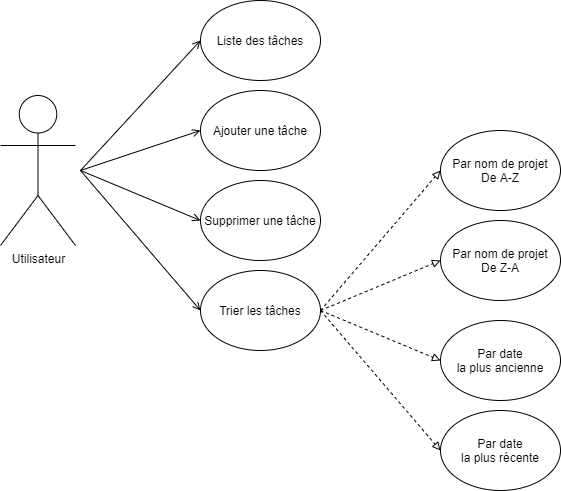

The diagram above was exported from draw.io. Its source (the exported page's mxGraphModel, read from the mxfile embedded in the PNG):
<mxGraphModel dx="998" dy="548" grid="1" gridSize="10" guides="1" tooltips="1" connect="1" arrows="1" fold="1" page="1" pageScale="1" pageWidth="827" pageHeight="1169" math="0" shadow="0">
  <root>
    <mxCell id="0" />
    <mxCell id="1" parent="0" />
    <mxCell id="6rnDcNcF7Bu5IhWONBLV-1" value="Utilisateur" style="shape=umlActor;verticalLabelPosition=bottom;labelBackgroundColor=#ffffff;verticalAlign=top;html=1;outlineConnect=0;" parent="1" vertex="1">
      <mxGeometry x="120" y="165" width="75" height="150" as="geometry" />
    </mxCell>
    <mxCell id="6rnDcNcF7Bu5IhWONBLV-2" value="Liste des tâches" style="ellipse;whiteSpace=wrap;html=1;" parent="1" vertex="1">
      <mxGeometry x="320" y="70" width="120" height="80" as="geometry" />
    </mxCell>
    <mxCell id="6rnDcNcF7Bu5IhWONBLV-3" value="Ajouter une tâche" style="ellipse;whiteSpace=wrap;html=1;" parent="1" vertex="1">
      <mxGeometry x="320" y="160" width="120" height="80" as="geometry" />
    </mxCell>
    <mxCell id="6rnDcNcF7Bu5IhWONBLV-4" value="Supprimer une tâche" style="ellipse;whiteSpace=wrap;html=1;" parent="1" vertex="1">
      <mxGeometry x="320" y="250" width="120" height="80" as="geometry" />
    </mxCell>
    <mxCell id="6rnDcNcF7Bu5IhWONBLV-7" value="" style="endArrow=open;html=1;entryX=0;entryY=0.5;entryDx=0;entryDy=0;endFill=0;" parent="1" target="6rnDcNcF7Bu5IhWONBLV-2" edge="1">
      <mxGeometry width="50" height="50" relative="1" as="geometry">
        <mxPoint x="200" y="240" as="sourcePoint" />
        <mxPoint x="240" y="120" as="targetPoint" />
      </mxGeometry>
    </mxCell>
    <mxCell id="6rnDcNcF7Bu5IhWONBLV-8" value="Trier les tâches" style="ellipse;whiteSpace=wrap;html=1;" parent="1" vertex="1">
      <mxGeometry x="320" y="340" width="120" height="80" as="geometry" />
    </mxCell>
    <mxCell id="6rnDcNcF7Bu5IhWONBLV-9" value="Par date&lt;br&gt;la plus récente" style="ellipse;whiteSpace=wrap;html=1;" parent="1" vertex="1">
      <mxGeometry x="560" y="480" width="120" height="80" as="geometry" />
    </mxCell>
    <mxCell id="6rnDcNcF7Bu5IhWONBLV-10" value="Par date&lt;br&gt;la plus ancienne" style="ellipse;whiteSpace=wrap;html=1;" parent="1" vertex="1">
      <mxGeometry x="560" y="390" width="120" height="80" as="geometry" />
    </mxCell>
    <mxCell id="6rnDcNcF7Bu5IhWONBLV-11" value="Par nom de projet&lt;br&gt;De A-Z" style="ellipse;whiteSpace=wrap;html=1;" parent="1" vertex="1">
      <mxGeometry x="560" y="200" width="120" height="80" as="geometry" />
    </mxCell>
    <mxCell id="6rnDcNcF7Bu5IhWONBLV-12" value="Par nom de projet&lt;br&gt;De Z-A" style="ellipse;whiteSpace=wrap;html=1;" parent="1" vertex="1">
      <mxGeometry x="560" y="290" width="120" height="80" as="geometry" />
    </mxCell>
    <mxCell id="6rnDcNcF7Bu5IhWONBLV-13" value="" style="endArrow=block;html=1;entryX=0;entryY=0.5;entryDx=0;entryDy=0;dashed=1;endFill=0;" parent="1" target="6rnDcNcF7Bu5IhWONBLV-11" edge="1">
      <mxGeometry width="50" height="50" relative="1" as="geometry">
        <mxPoint x="440" y="380" as="sourcePoint" />
        <mxPoint x="560" y="260" as="targetPoint" />
      </mxGeometry>
    </mxCell>
    <mxCell id="6rnDcNcF7Bu5IhWONBLV-14" value="" style="endArrow=block;html=1;entryX=0;entryY=0.5;entryDx=0;entryDy=0;exitX=1;exitY=0.5;exitDx=0;exitDy=0;dashed=1;endFill=0;" parent="1" source="6rnDcNcF7Bu5IhWONBLV-8" target="6rnDcNcF7Bu5IhWONBLV-12" edge="1">
      <mxGeometry width="50" height="50" relative="1" as="geometry">
        <mxPoint x="450" y="390" as="sourcePoint" />
        <mxPoint x="570" y="250" as="targetPoint" />
      </mxGeometry>
    </mxCell>
    <mxCell id="6rnDcNcF7Bu5IhWONBLV-15" value="" style="endArrow=block;html=1;entryX=0;entryY=0.5;entryDx=0;entryDy=0;exitX=1;exitY=0.5;exitDx=0;exitDy=0;dashed=1;endFill=0;" parent="1" source="6rnDcNcF7Bu5IhWONBLV-8" target="6rnDcNcF7Bu5IhWONBLV-10" edge="1">
      <mxGeometry width="50" height="50" relative="1" as="geometry">
        <mxPoint x="450" y="390" as="sourcePoint" />
        <mxPoint x="570" y="340" as="targetPoint" />
      </mxGeometry>
    </mxCell>
    <mxCell id="6rnDcNcF7Bu5IhWONBLV-16" value="" style="endArrow=block;html=1;entryX=0;entryY=0.5;entryDx=0;entryDy=0;exitX=1;exitY=0.5;exitDx=0;exitDy=0;dashed=1;endFill=0;" parent="1" source="6rnDcNcF7Bu5IhWONBLV-8" target="6rnDcNcF7Bu5IhWONBLV-9" edge="1">
      <mxGeometry width="50" height="50" relative="1" as="geometry">
        <mxPoint x="450" y="390" as="sourcePoint" />
        <mxPoint x="570" y="440" as="targetPoint" />
      </mxGeometry>
    </mxCell>
    <mxCell id="6rnDcNcF7Bu5IhWONBLV-17" value="" style="endArrow=open;html=1;entryX=0;entryY=0.5;entryDx=0;entryDy=0;endFill=0;" parent="1" target="6rnDcNcF7Bu5IhWONBLV-3" edge="1">
      <mxGeometry width="50" height="50" relative="1" as="geometry">
        <mxPoint x="200" y="240" as="sourcePoint" />
        <mxPoint x="330" y="120" as="targetPoint" />
      </mxGeometry>
    </mxCell>
    <mxCell id="6rnDcNcF7Bu5IhWONBLV-18" value="" style="endArrow=open;html=1;entryX=0;entryY=0.5;entryDx=0;entryDy=0;endFill=0;" parent="1" target="6rnDcNcF7Bu5IhWONBLV-4" edge="1">
      <mxGeometry width="50" height="50" relative="1" as="geometry">
        <mxPoint x="200" y="240" as="sourcePoint" />
        <mxPoint x="330" y="210" as="targetPoint" />
      </mxGeometry>
    </mxCell>
    <mxCell id="6rnDcNcF7Bu5IhWONBLV-19" value="" style="endArrow=open;html=1;entryX=0;entryY=0.5;entryDx=0;entryDy=0;endFill=0;" parent="1" target="6rnDcNcF7Bu5IhWONBLV-8" edge="1">
      <mxGeometry width="50" height="50" relative="1" as="geometry">
        <mxPoint x="200" y="240" as="sourcePoint" />
        <mxPoint x="330" y="300" as="targetPoint" />
      </mxGeometry>
    </mxCell>
  </root>
</mxGraphModel>